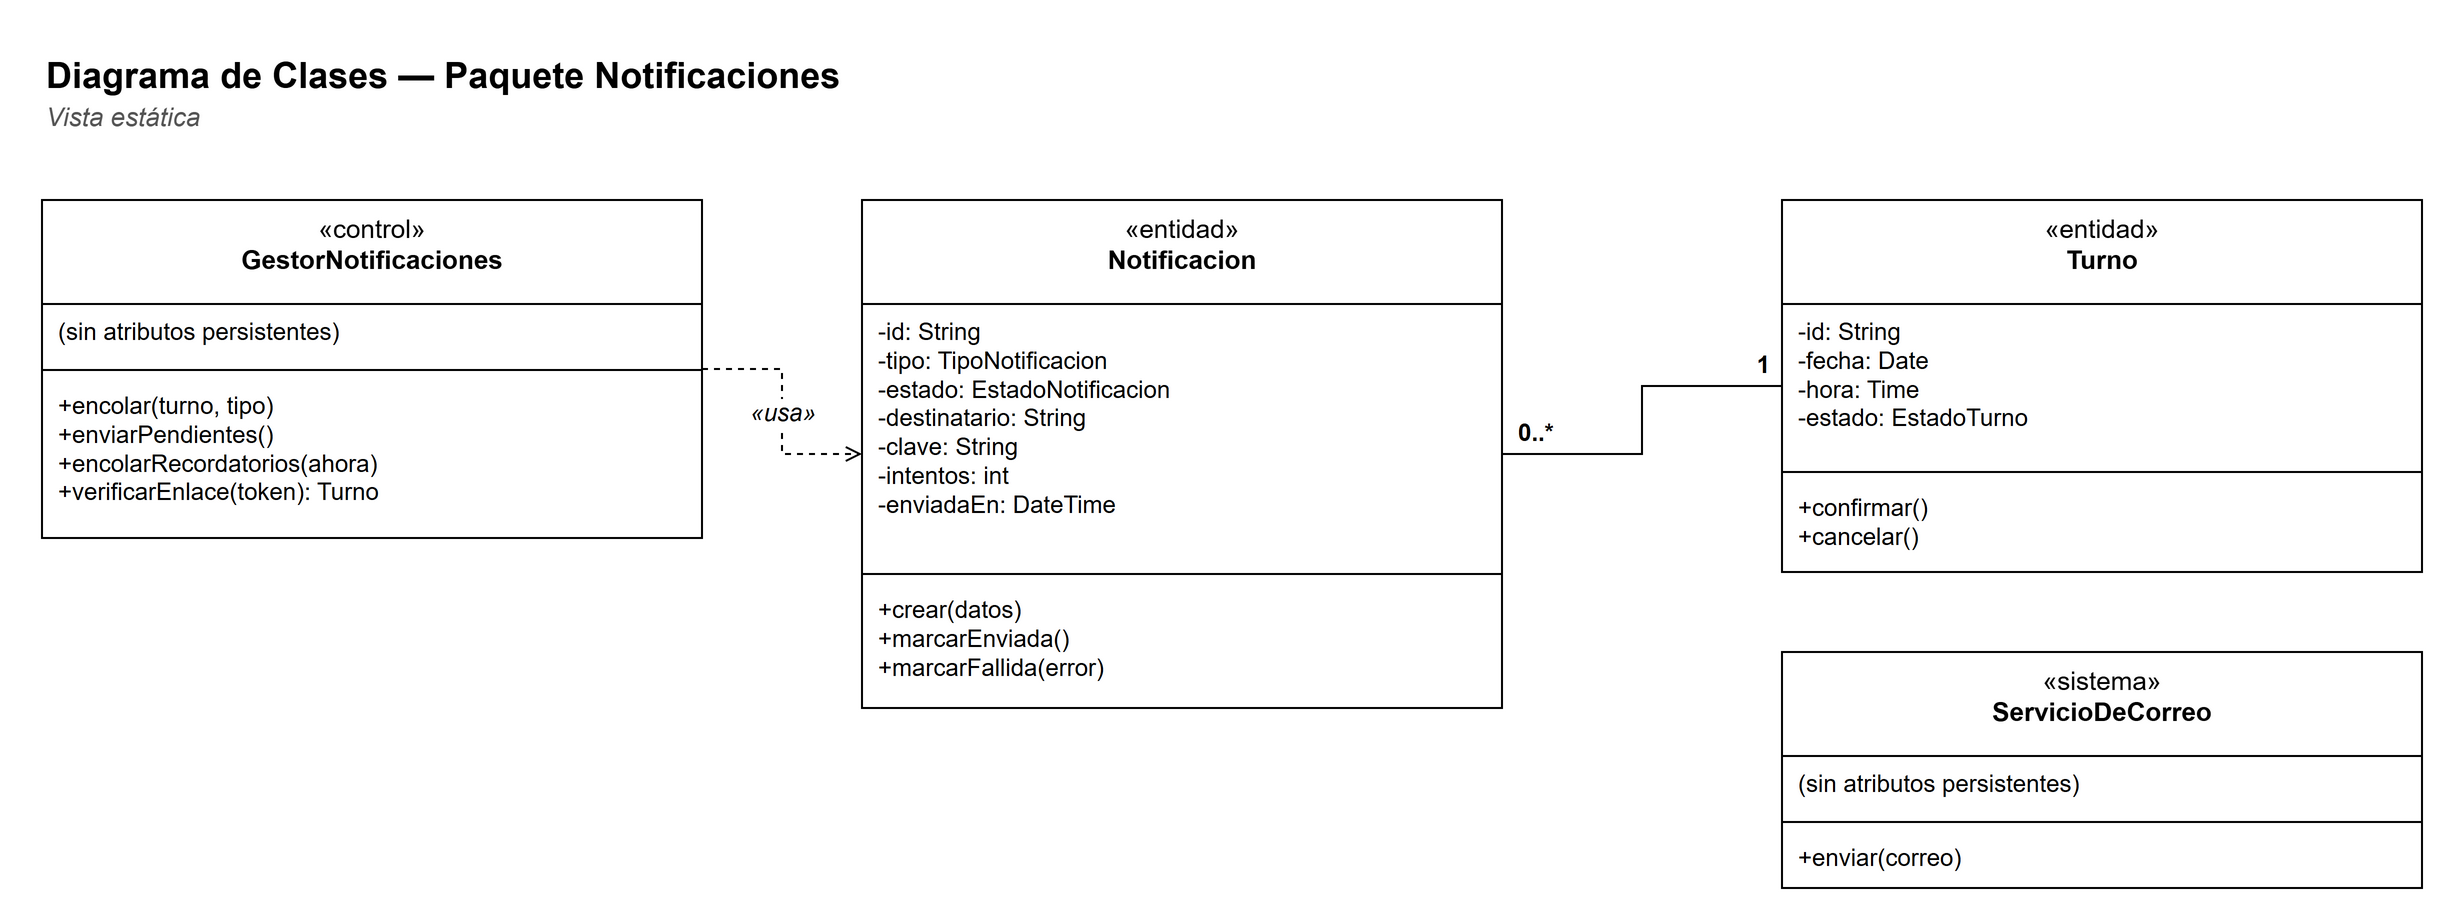

The diagram above was exported from draw.io. Its source (the exported page's mxGraphModel, read from the mxfile embedded in the PNG):
<mxGraphModel dx="1400" dy="900" grid="1" gridSize="10" guides="1" tooltips="1" connect="1" arrows="1" fold="1" page="1" pageScale="1" pageWidth="1300" pageHeight="900" background="#FFFFFF" math="0" shadow="0">
  <root>
    <mxCell id="0" />
    <mxCell id="1" parent="0" />
    <mxCell id="c3" value="&lt;b&gt;Diagrama de Clases — Paquete Notificaciones&lt;/b&gt;" style="text;html=1;strokeColor=none;fillColor=none;align=left;verticalAlign=top;whiteSpace=wrap;fontFamily=Helvetica;fontSize=18;" vertex="1" parent="1">
      <mxGeometry x="30" y="30" width="900" height="26" as="geometry" />
    </mxCell>
    <mxCell id="c4" value="&lt;i&gt;Vista estática&lt;/i&gt;" style="text;html=1;strokeColor=none;fillColor=none;align=left;verticalAlign=top;whiteSpace=wrap;fontFamily=Helvetica;fontSize=13;fontColor=#555555;" vertex="1" parent="1">
      <mxGeometry x="30" y="54" width="900" height="20" as="geometry" />
    </mxCell>
    <mxCell id="c5" value="«control»&lt;br&gt;&lt;b&gt;GestorNotificaciones&lt;/b&gt;" style="swimlane;fontStyle=0;align=center;verticalAlign=top;childLayout=stackLayout;horizontal=1;startSize=52;horizontalStack=0;resizeParent=1;resizeParentMax=0;resizeLast=0;collapsible=0;marginBottom=0;whiteSpace=wrap;html=1;fillColor=#FFFFFF;strokeColor=#000000;fontFamily=Helvetica;fontSize=13;" vertex="1" parent="1">
      <mxGeometry x="30" y="110" width="330" height="169" as="geometry" />
    </mxCell>
    <mxCell id="c6" value="(sin atributos persistentes)" style="text;strokeColor=none;fillColor=none;align=left;verticalAlign=top;spacingLeft=6;spacingRight=4;overflow=hidden;rotatable=0;whiteSpace=wrap;html=1;fontFamily=Helvetica;fontSize=12;" vertex="1" parent="c5">
      <mxGeometry y="52" width="330" height="29" as="geometry" />
    </mxCell>
    <mxCell id="c7" value="" style="line;strokeWidth=1;fillColor=none;align=left;verticalAlign=middle;spacingTop=-1;spacingLeft=3;spacingRight=3;rotatable=0;labelPosition=right;points=[];portConstraint=eastwest;strokeColor=#000000;" vertex="1" parent="c5">
      <mxGeometry y="81" width="330" height="8" as="geometry" />
    </mxCell>
    <mxCell id="c8" value="+encolar(turno, tipo)&lt;br&gt;+enviarPendientes()&lt;br&gt;+encolarRecordatorios(ahora)&lt;br&gt;+verificarEnlace(token): Turno" style="text;strokeColor=none;fillColor=none;align=left;verticalAlign=top;spacingLeft=6;spacingRight=4;overflow=hidden;rotatable=0;whiteSpace=wrap;html=1;fontFamily=Helvetica;fontSize=12;" vertex="1" parent="c5">
      <mxGeometry y="89" width="330" height="80" as="geometry" />
    </mxCell>
    <mxCell id="c9" value="«entidad»&lt;br&gt;&lt;b&gt;Notificacion&lt;/b&gt;" style="swimlane;fontStyle=0;align=center;verticalAlign=top;childLayout=stackLayout;horizontal=1;startSize=52;horizontalStack=0;resizeParent=1;resizeParentMax=0;resizeLast=0;collapsible=0;marginBottom=0;whiteSpace=wrap;html=1;fillColor=#FFFFFF;strokeColor=#000000;fontFamily=Helvetica;fontSize=13;" vertex="1" parent="1">
      <mxGeometry x="440" y="110" width="320" height="254" as="geometry" />
    </mxCell>
    <mxCell id="c10" value="-id: String&lt;br&gt;-tipo: TipoNotificacion&lt;br&gt;-estado: EstadoNotificacion&lt;br&gt;-destinatario: String&lt;br&gt;-clave: String&lt;br&gt;-intentos: int&lt;br&gt;-enviadaEn: DateTime" style="text;strokeColor=none;fillColor=none;align=left;verticalAlign=top;spacingLeft=6;spacingRight=4;overflow=hidden;rotatable=0;whiteSpace=wrap;html=1;fontFamily=Helvetica;fontSize=12;" vertex="1" parent="c9">
      <mxGeometry y="52" width="320" height="131" as="geometry" />
    </mxCell>
    <mxCell id="c11" value="" style="line;strokeWidth=1;fillColor=none;align=left;verticalAlign=middle;spacingTop=-1;spacingLeft=3;spacingRight=3;rotatable=0;labelPosition=right;points=[];portConstraint=eastwest;strokeColor=#000000;" vertex="1" parent="c9">
      <mxGeometry y="183" width="320" height="8" as="geometry" />
    </mxCell>
    <mxCell id="c12" value="+crear(datos)&lt;br&gt;+marcarEnviada()&lt;br&gt;+marcarFallida(error)" style="text;strokeColor=none;fillColor=none;align=left;verticalAlign=top;spacingLeft=6;spacingRight=4;overflow=hidden;rotatable=0;whiteSpace=wrap;html=1;fontFamily=Helvetica;fontSize=12;" vertex="1" parent="c9">
      <mxGeometry y="191" width="320" height="63" as="geometry" />
    </mxCell>
    <mxCell id="c13" value="«entidad»&lt;br&gt;&lt;b&gt;Turno&lt;/b&gt;" style="swimlane;fontStyle=0;align=center;verticalAlign=top;childLayout=stackLayout;horizontal=1;startSize=52;horizontalStack=0;resizeParent=1;resizeParentMax=0;resizeLast=0;collapsible=0;marginBottom=0;whiteSpace=wrap;html=1;fillColor=#FFFFFF;strokeColor=#000000;fontFamily=Helvetica;fontSize=13;" vertex="1" parent="1">
      <mxGeometry x="900" y="110" width="320" height="186" as="geometry" />
    </mxCell>
    <mxCell id="c14" value="-id: String&lt;br&gt;-fecha: Date&lt;br&gt;-hora: Time&lt;br&gt;-estado: EstadoTurno" style="text;strokeColor=none;fillColor=none;align=left;verticalAlign=top;spacingLeft=6;spacingRight=4;overflow=hidden;rotatable=0;whiteSpace=wrap;html=1;fontFamily=Helvetica;fontSize=12;" vertex="1" parent="c13">
      <mxGeometry y="52" width="320" height="80" as="geometry" />
    </mxCell>
    <mxCell id="c15" value="" style="line;strokeWidth=1;fillColor=none;align=left;verticalAlign=middle;spacingTop=-1;spacingLeft=3;spacingRight=3;rotatable=0;labelPosition=right;points=[];portConstraint=eastwest;strokeColor=#000000;" vertex="1" parent="c13">
      <mxGeometry y="132" width="320" height="8" as="geometry" />
    </mxCell>
    <mxCell id="c16" value="+confirmar()&lt;br&gt;+cancelar()" style="text;strokeColor=none;fillColor=none;align=left;verticalAlign=top;spacingLeft=6;spacingRight=4;overflow=hidden;rotatable=0;whiteSpace=wrap;html=1;fontFamily=Helvetica;fontSize=12;" vertex="1" parent="c13">
      <mxGeometry y="140" width="320" height="46" as="geometry" />
    </mxCell>
    <mxCell id="c17" value="«sistema»&lt;br&gt;&lt;b&gt;ServicioDeCorreo&lt;/b&gt;" style="swimlane;fontStyle=0;align=center;verticalAlign=top;childLayout=stackLayout;horizontal=1;startSize=52;horizontalStack=0;resizeParent=1;resizeParentMax=0;resizeLast=0;collapsible=0;marginBottom=0;whiteSpace=wrap;html=1;fillColor=#FFFFFF;strokeColor=#000000;fontFamily=Helvetica;fontSize=13;" vertex="1" parent="1">
      <mxGeometry x="900" y="336" width="320" height="118" as="geometry" />
    </mxCell>
    <mxCell id="c18" value="(sin atributos persistentes)" style="text;strokeColor=none;fillColor=none;align=left;verticalAlign=top;spacingLeft=6;spacingRight=4;overflow=hidden;rotatable=0;whiteSpace=wrap;html=1;fontFamily=Helvetica;fontSize=12;" vertex="1" parent="c17">
      <mxGeometry y="52" width="320" height="29" as="geometry" />
    </mxCell>
    <mxCell id="c19" value="" style="line;strokeWidth=1;fillColor=none;align=left;verticalAlign=middle;spacingTop=-1;spacingLeft=3;spacingRight=3;rotatable=0;labelPosition=right;points=[];portConstraint=eastwest;strokeColor=#000000;" vertex="1" parent="c17">
      <mxGeometry y="81" width="320" height="8" as="geometry" />
    </mxCell>
    <mxCell id="c20" value="+enviar(correo)" style="text;strokeColor=none;fillColor=none;align=left;verticalAlign=top;spacingLeft=6;spacingRight=4;overflow=hidden;rotatable=0;whiteSpace=wrap;html=1;fontFamily=Helvetica;fontSize=12;" vertex="1" parent="c17">
      <mxGeometry y="89" width="320" height="29" as="geometry" />
    </mxCell>
    <mxCell id="c21" value="«usa»" style="edgeStyle=orthogonalEdgeStyle;rounded=0;html=1;endArrow=open;startArrow=none;endFill=0;startFill=0;strokeColor=#000000;fontFamily=Helvetica;fontSize=12;fontStyle=2;dashed=1;" edge="1" parent="1" source="c5" target="c9">
      <mxGeometry relative="1" as="geometry" />
    </mxCell>
    <mxCell id="c22" value="" style="edgeStyle=orthogonalEdgeStyle;rounded=0;html=1;endArrow=none;startArrow=none;endFill=0;startFill=0;strokeColor=#000000;fontFamily=Helvetica;fontSize=12;exitX=1;exitY=0.5;exitDx=0;exitDy=0;entryX=0;entryY=0.5;entryDx=0;entryDy=0;" edge="1" parent="1" source="c9" target="c13">
      <mxGeometry relative="1" as="geometry" />
    </mxCell>
    <mxCell id="c23" value="0..*" style="edgeLabel;resizable=0;html=1;align=left;verticalAlign=bottom;labelBackgroundColor=none;fontFamily=Helvetica;fontSize=12;fontStyle=1;" vertex="1" connectable="0" parent="c22">
      <mxGeometry x="-1" relative="1" as="geometry">
        <mxPoint x="6" y="-2" as="offset" />
      </mxGeometry>
    </mxCell>
    <mxCell id="c24" value="1" style="edgeLabel;resizable=0;html=1;align=right;verticalAlign=bottom;labelBackgroundColor=none;fontFamily=Helvetica;fontSize=12;fontStyle=1;" vertex="1" connectable="0" parent="c22">
      <mxGeometry x="1" relative="1" as="geometry">
        <mxPoint x="-6" y="-2" as="offset" />
      </mxGeometry>
    </mxCell>
  </root>
</mxGraphModel>